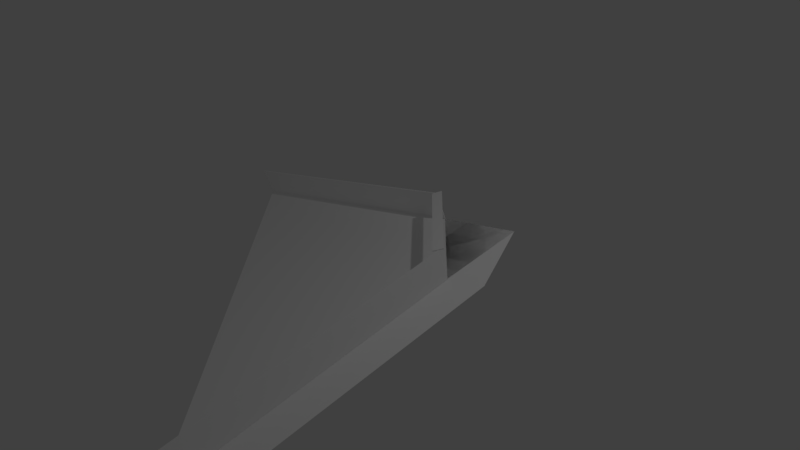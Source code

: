 # Source: BlueCornerVortex.blend  (saved by Blender 2.78.0; exported with 4.5.12 LTS)
import bpy
from mathutils import Matrix  # noqa: F401  (used for matrix-valued properties, if any)

bpy.ops.wm.read_factory_settings(use_empty=True)
scene = bpy.context.scene
scene.name = 'Scene'

# ---- collections
col_collection_1 = bpy.data.collections.new('Collection 1'); scene.collection.children.link(col_collection_1)

# ---- materials (node trees are filled in below, after node groups)
mat_material_004 = bpy.data.materials.new('Material.004')
mat_material_004.alpha_threshold = 0.0
mat_material_004.use_transparent_shadow = False
mat_material_004.diffuse_color = (1.0, 1.0, 1.0, 1.0)
mat_material_004.roughness = 0.5

# ---- material node trees

# ---- world
world_world = bpy.data.worlds.new('World'); scene.world = world_world
world_world.color = (0.05088, 0.05088, 0.05088)
world_world.use_sun_shadow = False
world_world.sun_shadow_jitter_overblur = 0.0
world_world.cycles.sampling_method = 'MANUAL'

# ---- cameras
cam_camera = bpy.data.cameras.new('Camera')
cam_camera.clip_end = 100.0
cam_camera.lens = 35.0
cam_camera.sensor_width = 32.0
cam_camera.sensor_height = 18.0
cam_camera.ortho_scale = 7.314
cam_camera.dof.focus_distance = 0.0
cam_camera.dof.aperture_fstop = 128.0

# ---- lights
light_lamp = bpy.data.lights.new('Lamp', 'POINT')
light_lamp.transmission_factor = 0.0
light_lamp.cutoff_distance = 30.0
light_lamp.energy = 100.0
light_lamp.shadow_buffer_clip_start = 1.001
light_lamp.shadow_soft_size = 0.1
light_lamp.shadow_maximum_resolution = 0.006
light_lamp.use_absolute_resolution = True

# ---- meshes
me_plane_004 = bpy.data.meshes.new('Plane.004')
me_plane_004.from_pydata([(0.1, -0.3198, -0.0632), (0.1059, 0.01012, 0.009382), (-0.3198, 0.1, -0.0632), (0.01012, 0.1059, 0.009382), (0.1264, -0.2935, -0.07071), (0.1322, 0.03645, 0.001878), (-0.2935, 0.1264, -0.07071), (0.03645, 0.1322, 0.001878), (0.1084, 0.1084, 0.02925), (0.058, 0.058, 0.009382), (-0.1099, -0.1099, -0.0632), (0.09313, -0.3267, -0.03125), (0.09896, 0.003211, 0.04134), (-0.3267, 0.09313, -0.03125), (0.003211, 0.09896, 0.04134), (0.1009, -0.3199, -0.06304), (0.1067, 0.01007, 0.009547), (0.09395, -0.3268, -0.03108), (0.09978, 0.00316, 0.0415), (0.01007, 0.1067, 0.009547), (-0.3199, 0.1009, -0.06304), (0.00316, 0.09978, 0.0415), (-0.3268, 0.09395, -0.03108), (0.1034, 0.006747, 0.04305), (0.09538, -0.0003759, 0.03979), (-0.0003762, 0.09538, 0.03979), (0.006747, 0.1034, 0.04305), (0.1031, 0.006506, 0.04417), (0.09514, -0.0006172, 0.0409), (-0.0006174, 0.09514, 0.0409), (0.006505, 0.1031, 0.04417)], [], [(0, 1, 8, 3, 2, 10), (1, 0, 4, 5), (2, 3, 7, 6), (8, 1, 9, 3), (1, 5, 8), (3, 7, 8), (9, 1, 8), (9, 8, 3), (2, 13, 22, 20), (0, 1, 16, 15), (15, 16, 18, 17), (11, 0, 15, 17), (12, 11, 17, 18), (1, 12, 18, 16), (19, 20, 22, 21), (13, 14, 21, 22), (3, 2, 20, 19), (14, 3, 19, 21), (12, 14, 25, 24), (26, 23, 27, 30), (18, 12, 24, 23), (21, 18, 23, 26), (14, 21, 26, 25), (29, 30, 27, 28), (23, 24, 28, 27), (24, 25, 29, 28), (25, 26, 30, 29)])
_uv = me_plane_004.uv_layers.new(name='UVMap')
_uv.uv.foreach_set('vector', [0.8781, 0.8657, 0.8858, 0.8731, 0.8881, 0.8753, 0.8858, 0.8775, 0.8781, 0.8849, 0.8781, 0.8753, 0.1464, 0.8941, 0.1395, 0.8875, 0.1406, 0.8875, 0.1475, 0.8941, 0.1395, 0.9046, 0.1464, 0.898, 0.1475, 0.898, 0.1406, 0.9046, 0.1084, 0.9207, 0.1104, 0.9187, 0.1104, 0.9207, 0.1104, 0.9226, 0.1464, 0.8941, 0.1475, 0.8941, 0.1484, 0.896, 0.1104, 0.9226, 0.1094, 0.9226, 0.1084, 0.9207, 0.1464, 0.896, 0.1464, 0.8941, 0.1484, 0.896, 0.1464, 0.896, 0.1484, 0.896, 0.1464, 0.898, 0.1483, 0.9056, 0.1483, 0.9065, 0.1483, 0.9065, 0.1483, 0.9056, 0.1483, 0.9141, 0.1483, 0.9046, 0.1484, 0.9046, 0.1484, 0.9141, 0.1054, 0.9187, 0.1054, 0.9285, 0.1044, 0.9285, 0.1044, 0.9187, 0.1483, 0.9179, 0.1483, 0.917, 0.1483, 0.917, 0.1483, 0.9179, 0.1611, 0.8961, 0.1611, 0.8865, 0.1611, 0.8865, 0.1611, 0.8961, 0.1483, 0.9151, 0.1483, 0.916, 0.1483, 0.916, 0.1483, 0.9151, 0.1044, 0.9187, 0.1044, 0.9285, 0.1035, 0.9285, 0.1035, 0.9187, 0.1484, 0.9046, 0.1484, 0.9141, 0.1484, 0.9141, 0.1484, 0.9046, 0.1484, 0.9046, 0.1484, 0.9141, 0.1484, 0.9141, 0.1484, 0.9046, 0.1483, 0.9056, 0.1483, 0.9065, 0.1483, 0.9065, 0.1483, 0.9056, 0.1117, 0.9277, 0.1117, 0.9238, 0.1118, 0.9238, 0.1118, 0.9277, 0.1484, 0.917, 0.1484, 0.9141, 0.1484, 0.9141, 0.1484, 0.917, 0.04438, 0.8121, 0.04438, 0.8121, 0.04438, 0.8121, 0.04438, 0.8121, 0.13, 0.9213, 0.13, 0.9252, 0.1299, 0.9252, 0.1299, 0.9213, 0.04438, 0.8121, 0.04438, 0.8121, 0.04438, 0.8121, 0.04438, 0.8121, 0.1217, 0.9213, 0.122, 0.9213, 0.122, 0.9252, 0.1217, 0.9252, 0.1481, 0.9063, 0.1481, 0.9065, 0.1481, 0.9065, 0.1481, 0.9062, 0.1484, 0.9141, 0.1484, 0.917, 0.1483, 0.917, 0.1483, 0.9141, 0.1482, 0.9063, 0.1482, 0.9065, 0.1481, 0.9065, 0.1481, 0.9063])
me_plane_004.materials.append(mat_material_004)
me_plane_004.use_remesh_preserve_volume = False
me_plane_004.use_remesh_preserve_attributes = False
me_plane_004.use_mirror_vertex_groups = False
me_plane_004.update()

# ---- objects
ob_lamp = bpy.data.objects.new('Lamp', light_lamp)
ob_camera = bpy.data.objects.new('Camera', cam_camera)
ob_blue_corner_voretx = bpy.data.objects.new('Blue Corner Voretx', me_plane_004)

# ---- transforms, parenting, visibility, modifiers, constraints
ob_lamp.location = (4.076, 1.005, 5.904)
ob_lamp.rotation_euler = (0.6503, 0.05522, 1.866)
ob_lamp.lock_rotations_4d = False
ob_lamp.empty_display_type = 'ARROWS'
ob_lamp.color = (0.0, 0.0, 0.0, 0.0)
ob_lamp.lineart.crease_threshold = 0.0
ob_camera.location = (7.481, -6.508, 5.344)
ob_camera.rotation_euler = (1.109, 0.0, 0.8149)
ob_camera.lock_rotations_4d = False
ob_camera.empty_display_type = 'ARROWS'
ob_camera.color = (0.0, 0.0, 0.0, 0.0)
ob_camera.display_type = 'WIRE'
ob_camera.lineart.crease_threshold = 0.0
ob_blue_corner_voretx.location = (0.0, 0.0, 0.0)
ob_blue_corner_voretx.scale = (12.0, 12.0, 12.0)
ob_blue_corner_voretx.lineart.crease_threshold = 0.0

# ---- collection membership
col_collection_1.objects.link(ob_lamp)
col_collection_1.objects.link(ob_camera)
col_collection_1.objects.link(ob_blue_corner_voretx)

# ---- scene / render settings (as saved in the file)
scene.camera = ob_camera
scene.frame_start = 1; scene.frame_end = 250; scene.frame_set(1)
scene.render.engine = 'BLENDER_EEVEE_NEXT'
scene.render.resolution_percentage = 50
scene.render.dither_intensity = 0.0
scene.cycles.use_denoising = False
scene.cycles.samples = 128
scene.cycles.sampling_pattern = 'TABULATED_SOBOL'
scene.cycles.light_sampling_threshold = 0.0
scene.cycles.use_adaptive_sampling = False
scene.cycles.use_light_tree = False
scene.cycles.blur_glossy = 0.0
scene.cycles.sample_clamp_indirect = 0.0
scene.view_settings.view_transform = 'Standard'
bpy.context.view_layer.update()
